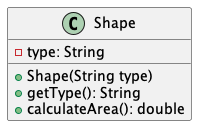

The diagram above was rendered by PlantUML. Its source (embedded in the PNG):
@startuml
class Shape {
  -type: String
  +Shape(String type)
  +getType(): String
  +calculateArea(): double
}
@enduml